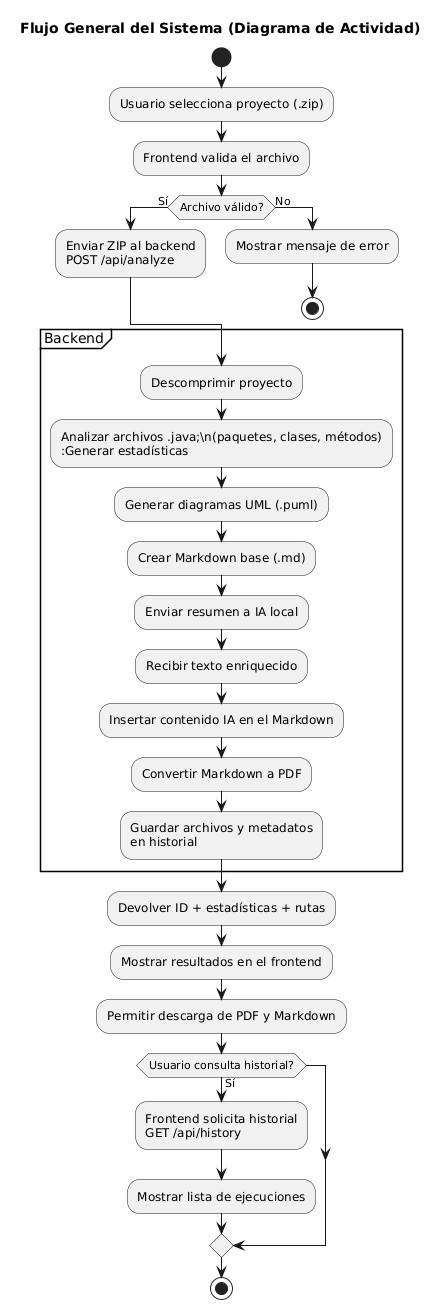

The diagram above was rendered by PlantUML. Its source (embedded in the PNG):
@startuml
title Flujo General del Sistema (Diagrama de Actividad)

start

:Usuario selecciona proyecto (.zip);
:Frontend valida el archivo;
if (Archivo válido?) then (Sí)
    :Enviar ZIP al backend\nPOST /api/analyze;
else (No)
    :Mostrar mensaje de error;
    stop
endif

partition Backend {
    :Descomprimir proyecto;
    :Analizar archivos .java;\n(paquetes, clases, métodos)
    :Generar estadísticas;
    :Generar diagramas UML (.puml);
    :Crear Markdown base (.md);
    :Enviar resumen a IA local;
    :Recibir texto enriquecido;
    :Insertar contenido IA en el Markdown;
    :Convertir Markdown a PDF;
    :Guardar archivos y metadatos\nen historial;
}

:Devolver ID + estadísticas + rutas;
:Mostrar resultados en el frontend;
:Permitir descarga de PDF y Markdown;

if (Usuario consulta historial?) then (Sí)
    :Frontend solicita historial\nGET /api/history;
    :Mostrar lista de ejecuciones;
endif

stop
@enduml